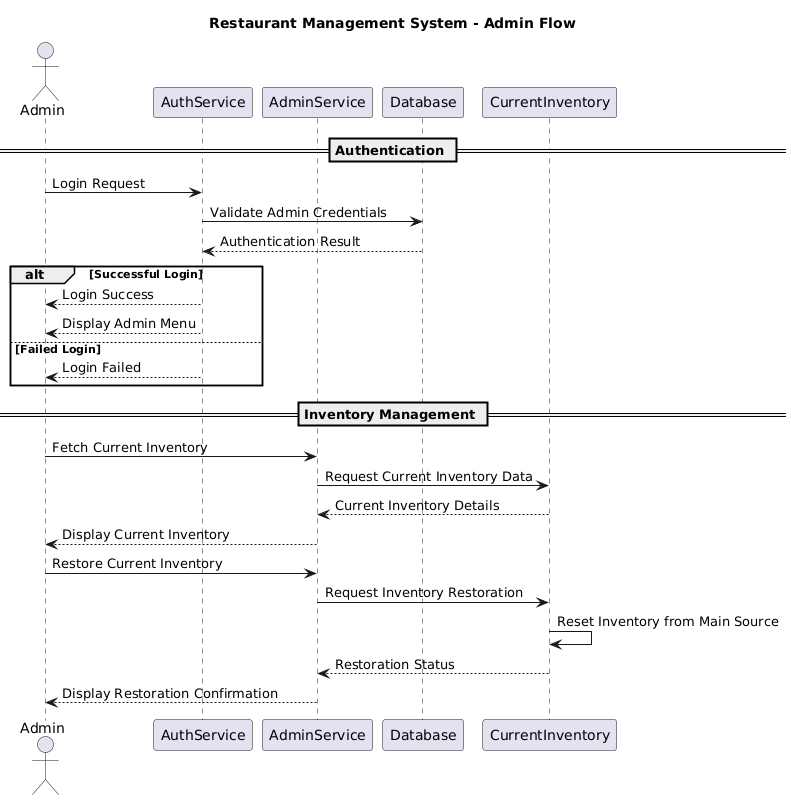

The diagram above was rendered by PlantUML. Its source (embedded in the PNG):
@startuml
title Restaurant Management System - Admin Flow

actor "Admin" as admin
participant "AuthService" as auth
participant "AdminService" as adminServ
participant "Database" as db
participant "CurrentInventory" as inv

== Authentication ==
admin -> auth: Login Request
auth -> db: Validate Admin Credentials
db --> auth: Authentication Result
alt Successful Login
    auth --> admin: Login Success
    auth --> admin: Display Admin Menu
else Failed Login
    auth --> admin: Login Failed
end

== Inventory Management ==
admin -> adminServ: Fetch Current Inventory
adminServ -> inv: Request Current Inventory Data
inv --> adminServ: Current Inventory Details
adminServ --> admin: Display Current Inventory

admin -> adminServ: Restore Current Inventory
adminServ -> inv: Request Inventory Restoration
inv -> inv: Reset Inventory from Main Source
inv --> adminServ: Restoration Status
adminServ --> admin: Display Restoration Confirmation
@enduml